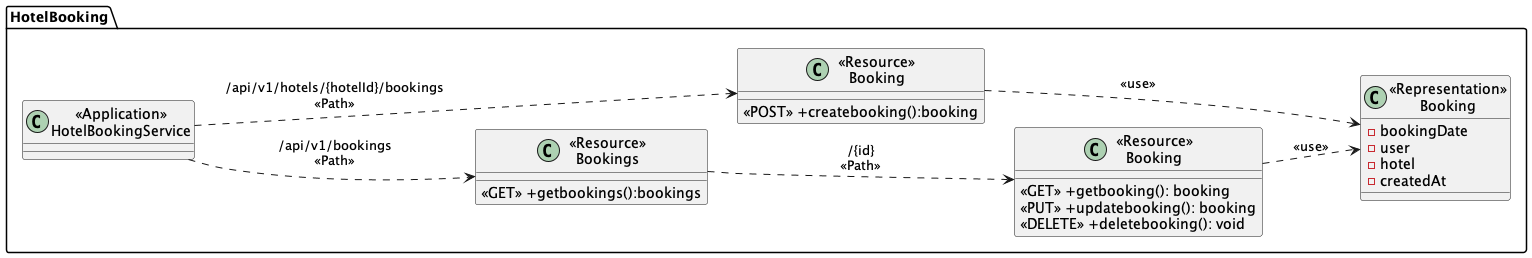

The diagram above was rendered by PlantUML. Its source (embedded in the PNG):
@startuml
left to right direction
package "HotelBooking"{
    class "<<Application>>\nHotelBookingService" as HotelBookingService{}

    class "<<Resource>>\nBookings" as ResourceBookings{
        <<GET>> +getbookings():bookings        
    }

        class "<<Resource>>\nBooking" as ResourceHotelBooking{        
        <<POST>> +createbooking():booking
    }

    class "<<Resource>>\nBooking" as ResourceBooking {
        <<GET>> +getbooking(): booking
        <<PUT>> +updatebooking(): booking
        <<DELETE>> +deletebooking(): void
    }

    class "<<Representation>>\nBooking" as RepresentationBooking {
        -bookingDate
        -user
        -hotel
        -createdAt        
    }
}

HotelBookingService ..> ResourceBookings:"/api/v1/bookings\n<<Path>>"
ResourceBookings ..> ResourceBooking: "/{id}\n<<Path>>"
ResourceBooking ..> RepresentationBooking: "<<use>>"

HotelBookingService ..> ResourceHotelBooking:"/api/v1/hotels/{hotelId}/bookings\n<<Path>>"
ResourceHotelBooking ..> RepresentationBooking: "<<use>>"

@enduml